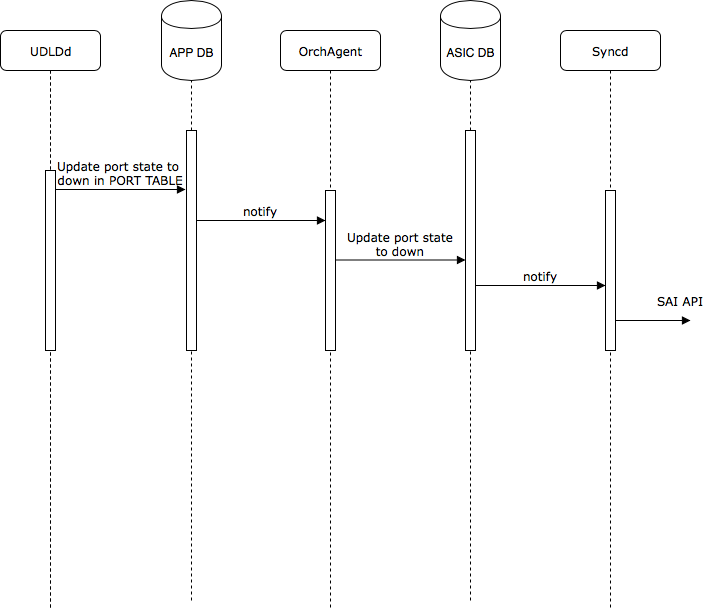

The diagram above was exported from draw.io. Its source (the exported page's mxGraphModel, read from the mxfile embedded in the PNG):
<mxGraphModel dx="1186" dy="731" grid="1" gridSize="10" guides="1" tooltips="1" connect="1" arrows="1" fold="1" page="1" pageScale="1" pageWidth="827" pageHeight="1169" math="0" shadow="0">
  <root>
    <mxCell id="0" />
    <mxCell id="1" parent="0" />
    <mxCell id="Jv3Dn0WsmQnH4gcDcu7p-1" value="UDLDd" style="shape=umlLifeline;perimeter=lifelinePerimeter;whiteSpace=wrap;html=1;container=1;collapsible=0;recursiveResize=0;outlineConnect=0;rounded=1;shadow=0;comic=0;labelBackgroundColor=none;strokeColor=#000000;strokeWidth=1;fillColor=#FFFFFF;fontFamily=Verdana;fontSize=12;fontColor=#000000;align=center;" parent="1" vertex="1">
      <mxGeometry x="170" y="95" width="100" height="580" as="geometry" />
    </mxCell>
    <mxCell id="Jv3Dn0WsmQnH4gcDcu7p-2" value="OrchAgent" style="shape=umlLifeline;perimeter=lifelinePerimeter;whiteSpace=wrap;html=1;container=1;collapsible=0;recursiveResize=0;outlineConnect=0;rounded=1;shadow=0;comic=0;labelBackgroundColor=none;strokeColor=#000000;strokeWidth=1;fillColor=#FFFFFF;fontFamily=Verdana;fontSize=12;fontColor=#000000;align=center;" parent="1" vertex="1">
      <mxGeometry x="450" y="95" width="100" height="580" as="geometry" />
    </mxCell>
    <mxCell id="Jv3Dn0WsmQnH4gcDcu7p-3" value="" style="html=1;points=[];perimeter=orthogonalPerimeter;rounded=0;shadow=0;comic=0;labelBackgroundColor=none;strokeColor=#000000;strokeWidth=1;fillColor=#FFFFFF;fontFamily=Verdana;fontSize=12;fontColor=#000000;align=center;" parent="Jv3Dn0WsmQnH4gcDcu7p-2" vertex="1">
      <mxGeometry x="45" y="160" width="10" height="160" as="geometry" />
    </mxCell>
    <mxCell id="Jv3Dn0WsmQnH4gcDcu7p-4" value="" style="html=1;points=[];perimeter=orthogonalPerimeter;rounded=0;shadow=0;comic=0;labelBackgroundColor=none;strokeColor=#000000;strokeWidth=1;fillColor=#FFFFFF;fontFamily=Verdana;fontSize=12;fontColor=#000000;align=center;" parent="1" vertex="1">
      <mxGeometry x="215" y="235" width="10" height="180" as="geometry" />
    </mxCell>
    <mxCell id="Jv3Dn0WsmQnH4gcDcu7p-5" value="Update port state to &lt;br&gt;down in PORT TABLE&lt;br&gt;" style="html=1;verticalAlign=bottom;endArrow=block;labelBackgroundColor=none;fontFamily=Verdana;fontSize=12;edgeStyle=elbowEdgeStyle;elbow=vertical;" parent="1" edge="1">
      <mxGeometry relative="1" as="geometry">
        <mxPoint x="225" y="254" as="sourcePoint" />
        <Array as="points">
          <mxPoint x="230" y="254" />
        </Array>
        <mxPoint x="355" y="254" as="targetPoint" />
      </mxGeometry>
    </mxCell>
    <mxCell id="Jv3Dn0WsmQnH4gcDcu7p-6" value="notify&lt;br&gt;" style="html=1;verticalAlign=bottom;endArrow=block;labelBackgroundColor=none;fontFamily=Verdana;fontSize=12;edgeStyle=elbowEdgeStyle;elbow=vertical;" parent="1" edge="1">
      <mxGeometry relative="1" as="geometry">
        <mxPoint x="365" y="285" as="sourcePoint" />
        <Array as="points">
          <mxPoint x="370" y="285" />
        </Array>
        <mxPoint x="495" y="285" as="targetPoint" />
      </mxGeometry>
    </mxCell>
    <mxCell id="Jv3Dn0WsmQnH4gcDcu7p-7" value="Update port state&lt;br&gt;to down" style="html=1;verticalAlign=bottom;endArrow=block;labelBackgroundColor=none;fontFamily=Verdana;fontSize=12;edgeStyle=elbowEdgeStyle;elbow=vertical;" parent="1" edge="1">
      <mxGeometry relative="1" as="geometry">
        <mxPoint x="505" y="324.5" as="sourcePoint" />
        <Array as="points">
          <mxPoint x="510" y="324.5" />
        </Array>
        <mxPoint x="635" y="324.5" as="targetPoint" />
      </mxGeometry>
    </mxCell>
    <mxCell id="Jv3Dn0WsmQnH4gcDcu7p-10" value="" style="group" parent="1" vertex="1" connectable="0">
      <mxGeometry x="610" y="65" width="60" height="600" as="geometry" />
    </mxCell>
    <mxCell id="Jv3Dn0WsmQnH4gcDcu7p-11" value="ASIC DB" style="shape=cylinder;whiteSpace=wrap;html=1;boundedLbl=1;backgroundOutline=1;" parent="Jv3Dn0WsmQnH4gcDcu7p-10" vertex="1">
      <mxGeometry width="60" height="80" as="geometry" />
    </mxCell>
    <mxCell id="Jv3Dn0WsmQnH4gcDcu7p-12" value="" style="group" parent="Jv3Dn0WsmQnH4gcDcu7p-10" vertex="1" connectable="0">
      <mxGeometry x="25" y="130" width="10" height="470" as="geometry" />
    </mxCell>
    <mxCell id="Jv3Dn0WsmQnH4gcDcu7p-13" value="" style="html=1;points=[];perimeter=orthogonalPerimeter;" parent="Jv3Dn0WsmQnH4gcDcu7p-12" vertex="1">
      <mxGeometry width="10" height="220" as="geometry" />
    </mxCell>
    <mxCell id="Jv3Dn0WsmQnH4gcDcu7p-14" value="" style="endArrow=none;dashed=1;html=1;entryX=0.5;entryY=1;entryDx=0;entryDy=0;" parent="Jv3Dn0WsmQnH4gcDcu7p-12" target="Jv3Dn0WsmQnH4gcDcu7p-13" edge="1">
      <mxGeometry width="50" height="50" relative="1" as="geometry">
        <mxPoint x="5" y="470" as="sourcePoint" />
        <mxPoint x="85" y="-40" as="targetPoint" />
      </mxGeometry>
    </mxCell>
    <mxCell id="Jv3Dn0WsmQnH4gcDcu7p-15" value="" style="endArrow=none;dashed=1;html=1;entryX=0.5;entryY=1;entryDx=0;entryDy=0;" parent="Jv3Dn0WsmQnH4gcDcu7p-10" source="Jv3Dn0WsmQnH4gcDcu7p-13" edge="1">
      <mxGeometry width="50" height="50" relative="1" as="geometry">
        <mxPoint x="-175" y="370" as="sourcePoint" />
        <mxPoint x="30" y="80" as="targetPoint" />
      </mxGeometry>
    </mxCell>
    <mxCell id="Jv3Dn0WsmQnH4gcDcu7p-16" value="Syncd" style="shape=umlLifeline;perimeter=lifelinePerimeter;whiteSpace=wrap;html=1;container=1;collapsible=0;recursiveResize=0;outlineConnect=0;rounded=1;shadow=0;comic=0;labelBackgroundColor=none;strokeColor=#000000;strokeWidth=1;fillColor=#FFFFFF;fontFamily=Verdana;fontSize=12;fontColor=#000000;align=center;" parent="1" vertex="1">
      <mxGeometry x="730" y="95" width="100" height="580" as="geometry" />
    </mxCell>
    <mxCell id="Jv3Dn0WsmQnH4gcDcu7p-17" value="" style="html=1;points=[];perimeter=orthogonalPerimeter;rounded=0;shadow=0;comic=0;labelBackgroundColor=none;strokeColor=#000000;strokeWidth=1;fillColor=#FFFFFF;fontFamily=Verdana;fontSize=12;fontColor=#000000;align=center;" parent="Jv3Dn0WsmQnH4gcDcu7p-16" vertex="1">
      <mxGeometry x="45" y="160" width="10" height="160" as="geometry" />
    </mxCell>
    <mxCell id="Jv3Dn0WsmQnH4gcDcu7p-18" value="notify&lt;br&gt;" style="html=1;verticalAlign=bottom;endArrow=block;labelBackgroundColor=none;fontFamily=Verdana;fontSize=12;edgeStyle=elbowEdgeStyle;elbow=vertical;" parent="1" edge="1">
      <mxGeometry relative="1" as="geometry">
        <mxPoint x="645" y="350" as="sourcePoint" />
        <Array as="points">
          <mxPoint x="650" y="350" />
        </Array>
        <mxPoint x="775" y="350" as="targetPoint" />
      </mxGeometry>
    </mxCell>
    <mxCell id="Jv3Dn0WsmQnH4gcDcu7p-19" value="SAI API&lt;br&gt;" style="html=1;verticalAlign=bottom;endArrow=block;labelBackgroundColor=none;fontFamily=Verdana;fontSize=12;edgeStyle=elbowEdgeStyle;elbow=vertical;" parent="1" edge="1">
      <mxGeometry x="0.7333" y="10" relative="1" as="geometry">
        <mxPoint x="785" y="385" as="sourcePoint" />
        <Array as="points">
          <mxPoint x="790" y="385" />
        </Array>
        <mxPoint x="860" y="385" as="targetPoint" />
        <mxPoint as="offset" />
      </mxGeometry>
    </mxCell>
    <mxCell id="Jv3Dn0WsmQnH4gcDcu7p-20" value="" style="group" parent="1" vertex="1" connectable="0">
      <mxGeometry x="331" y="65" width="60" height="600" as="geometry" />
    </mxCell>
    <mxCell id="Jv3Dn0WsmQnH4gcDcu7p-21" value="APP DB" style="shape=cylinder;whiteSpace=wrap;html=1;boundedLbl=1;backgroundOutline=1;" parent="Jv3Dn0WsmQnH4gcDcu7p-20" vertex="1">
      <mxGeometry width="60" height="80" as="geometry" />
    </mxCell>
    <mxCell id="Jv3Dn0WsmQnH4gcDcu7p-22" value="" style="group" parent="Jv3Dn0WsmQnH4gcDcu7p-20" vertex="1" connectable="0">
      <mxGeometry x="25" y="130" width="10" height="470" as="geometry" />
    </mxCell>
    <mxCell id="Jv3Dn0WsmQnH4gcDcu7p-23" value="" style="html=1;points=[];perimeter=orthogonalPerimeter;" parent="Jv3Dn0WsmQnH4gcDcu7p-22" vertex="1">
      <mxGeometry width="10" height="220" as="geometry" />
    </mxCell>
    <mxCell id="Jv3Dn0WsmQnH4gcDcu7p-24" value="" style="endArrow=none;dashed=1;html=1;entryX=0.5;entryY=1;entryDx=0;entryDy=0;" parent="Jv3Dn0WsmQnH4gcDcu7p-22" target="Jv3Dn0WsmQnH4gcDcu7p-23" edge="1">
      <mxGeometry width="50" height="50" relative="1" as="geometry">
        <mxPoint x="5" y="470" as="sourcePoint" />
        <mxPoint x="85" y="-40" as="targetPoint" />
      </mxGeometry>
    </mxCell>
    <mxCell id="Jv3Dn0WsmQnH4gcDcu7p-25" value="" style="endArrow=none;dashed=1;html=1;entryX=0.5;entryY=1;entryDx=0;entryDy=0;" parent="Jv3Dn0WsmQnH4gcDcu7p-20" source="Jv3Dn0WsmQnH4gcDcu7p-23" edge="1">
      <mxGeometry width="50" height="50" relative="1" as="geometry">
        <mxPoint x="-175" y="370" as="sourcePoint" />
        <mxPoint x="30" y="80" as="targetPoint" />
      </mxGeometry>
    </mxCell>
  </root>
</mxGraphModel>